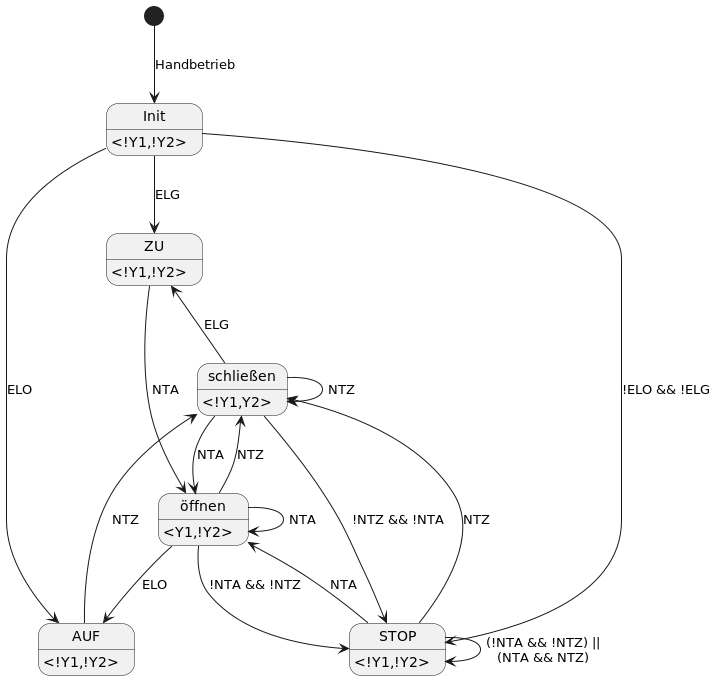

The diagram above was rendered by PlantUML. Its source (embedded in the PNG):
@startuml

ZU: <!Y1,!Y2>
AUF: <!Y1,!Y2>
öffnen: <Y1,!Y2>
schließen: <!Y1,Y2>
STOP : <!Y1,!Y2>
Init : <!Y1,!Y2>

[*] --> Init : Handbetrieb
Init --> ZU :ELG
Init --> STOP : !ELO && !ELG
Init -> AUF : ELO

ZU ---> öffnen : NTA

öffnen --> schließen : NTZ
öffnen --> STOP : !NTA && !NTZ
öffnen --> AUF : ELO
öffnen --> öffnen : NTA

schließen --> öffnen : NTA
schließen -left-> ZU : ELG
schließen --> STOP : !NTZ && !NTA
schließen --> schließen : NTZ

AUF --> schließen : NTZ

STOP --> schließen : NTZ
STOP --> öffnen : NTA
STOP --> STOP : (!NTA && !NTZ) ||\n(NTA && NTZ)




@enduml